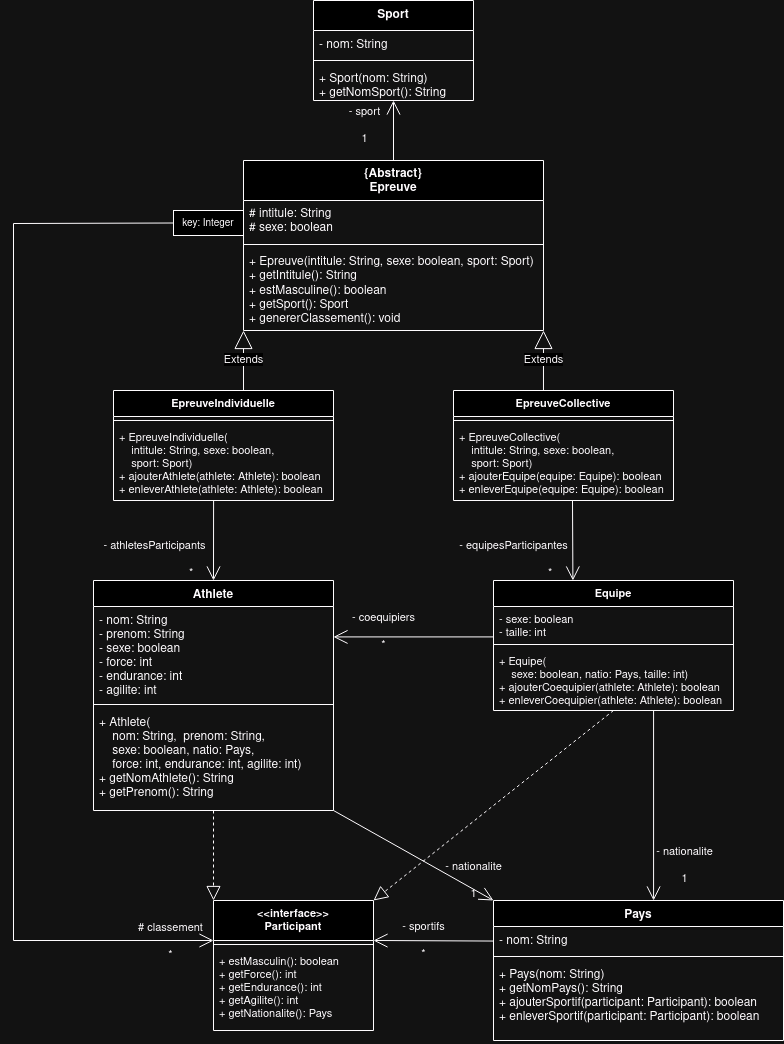

The diagram above was exported from draw.io. Its source (the exported page's mxGraphModel, read from the mxfile embedded in the PNG):
<mxGraphModel dx="2161" dy="1826" grid="1" gridSize="10" guides="1" tooltips="1" connect="1" arrows="1" fold="1" page="1" pageScale="1" pageWidth="850" pageHeight="1100" background="none" math="0" shadow="0">
  <root>
    <mxCell id="0" />
    <mxCell id="1" parent="0" />
    <mxCell id="F8QGmP-JM9Izvb7QWiXf-1" value="Sport" style="swimlane;fontStyle=1;align=center;verticalAlign=top;childLayout=stackLayout;horizontal=1;startSize=30;horizontalStack=0;resizeParent=1;resizeParentMax=0;resizeLast=0;collapsible=1;marginBottom=0;" parent="1" vertex="1">
      <mxGeometry x="-500" y="-1060" width="160" height="100" as="geometry" />
    </mxCell>
    <mxCell id="F8QGmP-JM9Izvb7QWiXf-2" value="- nom: String" style="text;strokeColor=none;fillColor=none;align=left;verticalAlign=top;spacingLeft=4;spacingRight=4;overflow=hidden;rotatable=0;points=[[0,0.5],[1,0.5]];portConstraint=eastwest;" parent="F8QGmP-JM9Izvb7QWiXf-1" vertex="1">
      <mxGeometry y="30" width="160" height="26" as="geometry" />
    </mxCell>
    <mxCell id="F8QGmP-JM9Izvb7QWiXf-3" value="" style="line;strokeWidth=1;fillColor=none;align=left;verticalAlign=middle;spacingTop=-1;spacingLeft=3;spacingRight=3;rotatable=0;labelPosition=right;points=[];portConstraint=eastwest;strokeColor=inherit;" parent="F8QGmP-JM9Izvb7QWiXf-1" vertex="1">
      <mxGeometry y="56" width="160" height="8" as="geometry" />
    </mxCell>
    <mxCell id="F8QGmP-JM9Izvb7QWiXf-4" value="+ Sport(nom: String)&#10;+ getNomSport(): String" style="text;strokeColor=none;fillColor=none;align=left;verticalAlign=top;spacingLeft=4;spacingRight=4;overflow=hidden;rotatable=0;points=[[0,0.5],[1,0.5]];portConstraint=eastwest;" parent="F8QGmP-JM9Izvb7QWiXf-1" vertex="1">
      <mxGeometry y="64" width="160" height="36" as="geometry" />
    </mxCell>
    <mxCell id="F8QGmP-JM9Izvb7QWiXf-5" value="Athlete" style="swimlane;fontStyle=1;align=center;verticalAlign=top;childLayout=stackLayout;horizontal=1;startSize=26;horizontalStack=0;resizeParent=1;resizeParentMax=0;resizeLast=0;collapsible=1;marginBottom=0;" parent="1" vertex="1">
      <mxGeometry x="-720" y="-480" width="240" height="230" as="geometry">
        <mxRectangle x="-840" y="-640" width="80" height="30" as="alternateBounds" />
      </mxGeometry>
    </mxCell>
    <mxCell id="F8QGmP-JM9Izvb7QWiXf-6" value="- nom: String&#10;- prenom: String&#10;- sexe: boolean&#10;- force: int&#10;- endurance: int&#10;- agilite: int" style="text;strokeColor=none;fillColor=none;align=left;verticalAlign=top;spacingLeft=4;spacingRight=4;overflow=hidden;rotatable=0;points=[[0,0.5],[1,0.5]];portConstraint=eastwest;" parent="F8QGmP-JM9Izvb7QWiXf-5" vertex="1">
      <mxGeometry y="26" width="240" height="94" as="geometry" />
    </mxCell>
    <mxCell id="F8QGmP-JM9Izvb7QWiXf-7" value="" style="line;strokeWidth=1;fillColor=none;align=left;verticalAlign=middle;spacingTop=-1;spacingLeft=3;spacingRight=3;rotatable=0;labelPosition=right;points=[];portConstraint=eastwest;strokeColor=inherit;" parent="F8QGmP-JM9Izvb7QWiXf-5" vertex="1">
      <mxGeometry y="120" width="240" height="8" as="geometry" />
    </mxCell>
    <mxCell id="F8QGmP-JM9Izvb7QWiXf-8" value="+ Athlete(&#10;    nom: String,  prenom: String, &#10;    sexe: boolean, natio: Pays,&#10;    force: int, endurance: int, agilite: int)&#10;+ getNomAthlete(): String&#10;+ getPrenom(): String" style="text;strokeColor=none;fillColor=none;align=left;verticalAlign=top;spacingLeft=4;spacingRight=4;overflow=hidden;rotatable=0;points=[[0,0.5],[1,0.5]];portConstraint=eastwest;" parent="F8QGmP-JM9Izvb7QWiXf-5" vertex="1">
      <mxGeometry y="128" width="240" height="102" as="geometry" />
    </mxCell>
    <mxCell id="F8QGmP-JM9Izvb7QWiXf-9" value="Pays" style="swimlane;fontStyle=1;align=center;verticalAlign=top;childLayout=stackLayout;horizontal=1;startSize=26;horizontalStack=0;resizeParent=1;resizeParentMax=0;resizeLast=0;collapsible=1;marginBottom=0;" parent="1" vertex="1">
      <mxGeometry x="-320" y="-160" width="290" height="140" as="geometry" />
    </mxCell>
    <mxCell id="F8QGmP-JM9Izvb7QWiXf-10" value="- nom: String" style="text;strokeColor=none;fillColor=none;align=left;verticalAlign=top;spacingLeft=4;spacingRight=4;overflow=hidden;rotatable=0;points=[[0,0.5],[1,0.5]];portConstraint=eastwest;" parent="F8QGmP-JM9Izvb7QWiXf-9" vertex="1">
      <mxGeometry y="26" width="290" height="26" as="geometry" />
    </mxCell>
    <mxCell id="F8QGmP-JM9Izvb7QWiXf-11" value="" style="line;strokeWidth=1;fillColor=none;align=left;verticalAlign=middle;spacingTop=-1;spacingLeft=3;spacingRight=3;rotatable=0;labelPosition=right;points=[];portConstraint=eastwest;strokeColor=inherit;" parent="F8QGmP-JM9Izvb7QWiXf-9" vertex="1">
      <mxGeometry y="52" width="290" height="8" as="geometry" />
    </mxCell>
    <mxCell id="F8QGmP-JM9Izvb7QWiXf-14" value="+ Pays(nom: String)&#10;+ getNomPays(): String&#10;+ ajouterSportif(participant: Participant): boolean&#10;+ enleverSportif(participant: Participant): boolean" style="text;strokeColor=none;fillColor=none;align=left;verticalAlign=top;spacingLeft=4;spacingRight=4;overflow=hidden;rotatable=0;points=[[0,0.5],[1,0.5]];portConstraint=eastwest;" parent="F8QGmP-JM9Izvb7QWiXf-9" vertex="1">
      <mxGeometry y="60" width="290" height="80" as="geometry" />
    </mxCell>
    <mxCell id="F8QGmP-JM9Izvb7QWiXf-15" value="" style="endArrow=open;endFill=1;endSize=12;html=1;" parent="1" edge="1">
      <mxGeometry width="160" relative="1" as="geometry">
        <mxPoint x="-320" y="-423.59000000000015" as="sourcePoint" />
        <mxPoint x="-480" y="-423.59000000000015" as="targetPoint" />
      </mxGeometry>
    </mxCell>
    <mxCell id="F8QGmP-JM9Izvb7QWiXf-16" value="- coequipiers&lt;br&gt;&lt;br&gt;*" style="edgeLabel;html=1;align=center;verticalAlign=middle;resizable=0;points=[];labelBackgroundColor=none;" parent="F8QGmP-JM9Izvb7QWiXf-15" connectable="0" vertex="1">
      <mxGeometry x="0.6547" y="1" relative="1" as="geometry">
        <mxPoint x="22" y="-7" as="offset" />
      </mxGeometry>
    </mxCell>
    <mxCell id="F8QGmP-JM9Izvb7QWiXf-17" value="" style="endArrow=open;endFill=1;endSize=12;html=1;rounded=1;labelBackgroundColor=default;strokeColor=default;fontFamily=Helvetica;fontSize=11;fontColor=default;shape=connector;entryX=0.5;entryY=0;entryDx=0;entryDy=0;exitX=0.455;exitY=1;exitDx=0;exitDy=0;exitPerimeter=0;" parent="1" source="F8QGmP-JM9Izvb7QWiXf-69" target="F8QGmP-JM9Izvb7QWiXf-5" edge="1">
      <mxGeometry width="160" relative="1" as="geometry">
        <mxPoint x="-600" y="-540" as="sourcePoint" />
        <mxPoint x="-760" y="-634" as="targetPoint" />
      </mxGeometry>
    </mxCell>
    <mxCell id="F8QGmP-JM9Izvb7QWiXf-18" value="- athletesParticipants&lt;br&gt;&lt;br&gt;&lt;span style=&quot;white-space: pre;&quot;&gt;&#09;&lt;/span&gt;&lt;span style=&quot;white-space: pre;&quot;&gt;&#09;&lt;/span&gt;&lt;span style=&quot;white-space: pre;&quot;&gt;&#09;&lt;/span&gt;*" style="edgeLabel;html=1;align=center;verticalAlign=middle;resizable=0;points=[];fontSize=11;fontFamily=Helvetica;fontColor=default;labelBackgroundColor=none;" parent="F8QGmP-JM9Izvb7QWiXf-17" connectable="0" vertex="1">
      <mxGeometry x="0.4614" y="1" relative="1" as="geometry">
        <mxPoint x="-61" as="offset" />
      </mxGeometry>
    </mxCell>
    <mxCell id="F8QGmP-JM9Izvb7QWiXf-19" value="" style="endArrow=open;endFill=1;endSize=12;html=1;rounded=1;labelBackgroundColor=default;strokeColor=default;fontFamily=Helvetica;fontSize=11;fontColor=default;shape=connector;entryX=0.5;entryY=0;entryDx=0;entryDy=0;" parent="1" edge="1">
      <mxGeometry width="160" relative="1" as="geometry">
        <mxPoint x="-241" y="-560" as="sourcePoint" />
        <mxPoint x="-240.59000000000015" y="-480" as="targetPoint" />
      </mxGeometry>
    </mxCell>
    <mxCell id="F8QGmP-JM9Izvb7QWiXf-20" value="- equipesParticipantes&lt;br&gt;&lt;br&gt;&lt;span style=&quot;white-space: pre;&quot;&gt;&#09;&lt;/span&gt;&lt;span style=&quot;white-space: pre;&quot;&gt;&#09;&lt;/span&gt;&lt;span style=&quot;white-space: pre;&quot;&gt;&#09;&lt;/span&gt;*" style="edgeLabel;html=1;align=center;verticalAlign=middle;resizable=0;points=[];fontSize=11;fontFamily=Helvetica;fontColor=default;labelBackgroundColor=none;" parent="F8QGmP-JM9Izvb7QWiXf-19" connectable="0" vertex="1">
      <mxGeometry x="0.4614" y="1" relative="1" as="geometry">
        <mxPoint x="-61" as="offset" />
      </mxGeometry>
    </mxCell>
    <mxCell id="F8QGmP-JM9Izvb7QWiXf-21" value="Equipe" style="swimlane;fontStyle=1;align=center;verticalAlign=top;childLayout=stackLayout;horizontal=1;startSize=26;horizontalStack=0;resizeParent=1;resizeParentMax=0;resizeLast=0;collapsible=1;marginBottom=0;labelBackgroundColor=none;fontFamily=Helvetica;fontSize=11;fontColor=default;" parent="1" vertex="1">
      <mxGeometry x="-320" y="-480" width="240" height="130" as="geometry" />
    </mxCell>
    <mxCell id="F8QGmP-JM9Izvb7QWiXf-22" value="- sexe: boolean&#10;- taille: int" style="text;strokeColor=none;fillColor=none;align=left;verticalAlign=top;spacingLeft=4;spacingRight=4;overflow=hidden;rotatable=0;points=[[0,0.5],[1,0.5]];portConstraint=eastwest;labelBackgroundColor=none;fontFamily=Helvetica;fontSize=11;fontColor=default;" parent="F8QGmP-JM9Izvb7QWiXf-21" vertex="1">
      <mxGeometry y="26" width="240" height="34" as="geometry" />
    </mxCell>
    <mxCell id="F8QGmP-JM9Izvb7QWiXf-23" value="" style="line;strokeWidth=1;fillColor=none;align=left;verticalAlign=middle;spacingTop=-1;spacingLeft=3;spacingRight=3;rotatable=0;labelPosition=right;points=[];portConstraint=eastwest;strokeColor=inherit;labelBackgroundColor=none;fontFamily=Helvetica;fontSize=11;fontColor=default;" parent="F8QGmP-JM9Izvb7QWiXf-21" vertex="1">
      <mxGeometry y="60" width="240" height="8" as="geometry" />
    </mxCell>
    <mxCell id="F8QGmP-JM9Izvb7QWiXf-24" value="+ Equipe(&#10;    sexe: boolean, natio: Pays, taille: int)&#10;+ ajouterCoequipier(athlete: Athlete): boolean&#10;+ enleverCoequipier(athlete: Athlete): boolean" style="text;strokeColor=none;fillColor=none;align=left;verticalAlign=top;spacingLeft=4;spacingRight=4;overflow=hidden;rotatable=0;points=[[0,0.5],[1,0.5]];portConstraint=eastwest;labelBackgroundColor=none;fontFamily=Helvetica;fontSize=11;fontColor=default;" parent="F8QGmP-JM9Izvb7QWiXf-21" vertex="1">
      <mxGeometry y="68" width="240" height="62" as="geometry" />
    </mxCell>
    <mxCell id="F8QGmP-JM9Izvb7QWiXf-53" value="" style="endArrow=open;endFill=1;endSize=12;html=1;rounded=1;labelBackgroundColor=default;strokeColor=default;fontFamily=Helvetica;fontSize=11;fontColor=default;shape=connector;exitX=0.5;exitY=0;exitDx=0;exitDy=0;" parent="1" edge="1">
      <mxGeometry width="160" relative="1" as="geometry">
        <mxPoint x="-420" y="-890" as="sourcePoint" />
        <mxPoint x="-420" y="-960" as="targetPoint" />
      </mxGeometry>
    </mxCell>
    <mxCell id="F8QGmP-JM9Izvb7QWiXf-54" value="- sport&lt;br&gt;&lt;br&gt;1" style="edgeLabel;html=1;align=center;verticalAlign=middle;resizable=0;points=[];fontSize=11;fontFamily=Helvetica;fontColor=default;labelBackgroundColor=none;" parent="F8QGmP-JM9Izvb7QWiXf-53" connectable="0" vertex="1">
      <mxGeometry x="0.3" y="2" relative="1" as="geometry">
        <mxPoint x="-28" as="offset" />
      </mxGeometry>
    </mxCell>
    <mxCell id="F8QGmP-JM9Izvb7QWiXf-55" value="&lt;&lt;interface&gt;&gt;&#10;Participant" style="swimlane;fontStyle=1;align=center;verticalAlign=top;childLayout=stackLayout;horizontal=1;startSize=40;horizontalStack=0;resizeParent=1;resizeParentMax=0;resizeLast=0;collapsible=1;marginBottom=0;labelBackgroundColor=none;fontFamily=Helvetica;fontSize=11;fontColor=default;" parent="1" vertex="1">
      <mxGeometry x="-600" y="-160" width="160" height="130" as="geometry" />
    </mxCell>
    <mxCell id="F8QGmP-JM9Izvb7QWiXf-56" value="" style="line;strokeWidth=1;fillColor=none;align=left;verticalAlign=middle;spacingTop=-1;spacingLeft=3;spacingRight=3;rotatable=0;labelPosition=right;points=[];portConstraint=eastwest;strokeColor=inherit;labelBackgroundColor=none;fontFamily=Helvetica;fontSize=11;fontColor=default;" parent="F8QGmP-JM9Izvb7QWiXf-55" vertex="1">
      <mxGeometry y="40" width="160" height="8" as="geometry" />
    </mxCell>
    <mxCell id="F8QGmP-JM9Izvb7QWiXf-57" value="+ estMasculin(): boolean&#10;+ getForce(): int&#10;+ getEndurance(): int&#10;+ getAgilite(): int&#10;+ getNationalite(): Pays" style="text;strokeColor=none;fillColor=none;align=left;verticalAlign=top;spacingLeft=4;spacingRight=4;overflow=hidden;rotatable=0;points=[[0,0.5],[1,0.5]];portConstraint=eastwest;labelBackgroundColor=none;fontFamily=Helvetica;fontSize=11;fontColor=default;" parent="F8QGmP-JM9Izvb7QWiXf-55" vertex="1">
      <mxGeometry y="48" width="160" height="82" as="geometry" />
    </mxCell>
    <mxCell id="F8QGmP-JM9Izvb7QWiXf-58" value="" style="endArrow=block;dashed=1;endFill=0;endSize=12;html=1;rounded=1;labelBackgroundColor=default;strokeColor=default;fontFamily=Helvetica;fontSize=11;fontColor=default;shape=connector;exitX=0.5;exitY=1;exitDx=0;exitDy=0;" parent="F8QGmP-JM9Izvb7QWiXf-55" source="F8QGmP-JM9Izvb7QWiXf-21" edge="1">
      <mxGeometry width="160" relative="1" as="geometry">
        <mxPoint as="sourcePoint" />
        <mxPoint x="160" as="targetPoint" />
      </mxGeometry>
    </mxCell>
    <mxCell id="F8QGmP-JM9Izvb7QWiXf-59" value="" style="endArrow=block;dashed=1;endFill=0;endSize=12;html=1;rounded=1;labelBackgroundColor=default;strokeColor=default;fontFamily=Helvetica;fontSize=11;fontColor=default;shape=connector;entryX=0;entryY=0;entryDx=0;entryDy=0;" parent="1" target="F8QGmP-JM9Izvb7QWiXf-55" edge="1">
      <mxGeometry width="160" relative="1" as="geometry">
        <mxPoint x="-600" y="-250" as="sourcePoint" />
        <mxPoint x="-320" y="-240" as="targetPoint" />
      </mxGeometry>
    </mxCell>
    <mxCell id="F8QGmP-JM9Izvb7QWiXf-66" value="EpreuveIndividuelle" style="swimlane;fontStyle=1;align=center;verticalAlign=top;childLayout=stackLayout;horizontal=1;startSize=26;horizontalStack=0;resizeParent=1;resizeParentMax=0;resizeLast=0;collapsible=1;marginBottom=0;labelBackgroundColor=none;fontFamily=Helvetica;fontSize=11;fontColor=default;" parent="1" vertex="1">
      <mxGeometry x="-700" y="-670" width="220" height="110" as="geometry" />
    </mxCell>
    <mxCell id="F8QGmP-JM9Izvb7QWiXf-68" value="" style="line;strokeWidth=1;fillColor=none;align=left;verticalAlign=middle;spacingTop=-1;spacingLeft=3;spacingRight=3;rotatable=0;labelPosition=right;points=[];portConstraint=eastwest;strokeColor=inherit;labelBackgroundColor=none;fontFamily=Helvetica;fontSize=11;fontColor=default;" parent="F8QGmP-JM9Izvb7QWiXf-66" vertex="1">
      <mxGeometry y="26" width="220" height="8" as="geometry" />
    </mxCell>
    <mxCell id="F8QGmP-JM9Izvb7QWiXf-69" value="+ EpreuveIndividuelle(&#10;    intitule: String, sexe: boolean, &#10;    sport: Sport)&#10;+ ajouterAthlete(athlete: Athlete): boolean&#10;+ enleverAthlete(athlete: Athlete): boolean" style="text;strokeColor=none;fillColor=none;align=left;verticalAlign=top;spacingLeft=4;spacingRight=4;overflow=hidden;rotatable=0;points=[[0,0.5],[1,0.5]];portConstraint=eastwest;labelBackgroundColor=none;fontFamily=Helvetica;fontSize=11;fontColor=default;" parent="F8QGmP-JM9Izvb7QWiXf-66" vertex="1">
      <mxGeometry y="34" width="220" height="76" as="geometry" />
    </mxCell>
    <mxCell id="F8QGmP-JM9Izvb7QWiXf-84" value="{Abstract}&lt;div&gt;Epreuve&lt;/div&gt;" style="swimlane;fontStyle=1;align=center;verticalAlign=top;childLayout=stackLayout;horizontal=1;startSize=40;horizontalStack=0;resizeParent=1;resizeParentMax=0;resizeLast=0;collapsible=1;marginBottom=0;whiteSpace=wrap;html=1;" parent="1" vertex="1">
      <mxGeometry x="-570" y="-900" width="300" height="170" as="geometry" />
    </mxCell>
    <mxCell id="F8QGmP-JM9Izvb7QWiXf-85" value="# intitule: String&lt;div&gt;# sexe: boolean&lt;/div&gt;&lt;div&gt;&lt;br&gt;&lt;/div&gt;" style="text;strokeColor=none;fillColor=none;align=left;verticalAlign=top;spacingLeft=4;spacingRight=4;overflow=hidden;rotatable=0;points=[[0,0.5],[1,0.5]];portConstraint=eastwest;whiteSpace=wrap;html=1;" parent="F8QGmP-JM9Izvb7QWiXf-84" vertex="1">
      <mxGeometry y="40" width="300" height="40" as="geometry" />
    </mxCell>
    <mxCell id="F8QGmP-JM9Izvb7QWiXf-86" value="" style="line;strokeWidth=1;fillColor=none;align=left;verticalAlign=middle;spacingTop=-1;spacingLeft=3;spacingRight=3;rotatable=0;labelPosition=right;points=[];portConstraint=eastwest;strokeColor=inherit;" parent="F8QGmP-JM9Izvb7QWiXf-84" vertex="1">
      <mxGeometry y="80" width="300" height="8" as="geometry" />
    </mxCell>
    <mxCell id="F8QGmP-JM9Izvb7QWiXf-87" value="&lt;div&gt;&lt;span style=&quot;text-wrap: nowrap;&quot;&gt;+ Epreuve(intitule: String, sexe: boolean, sport: Sport)&lt;/span&gt;&lt;/div&gt;&lt;span style=&quot;text-wrap: nowrap;&quot;&gt;+ getIntitule(): String&lt;/span&gt;&lt;br style=&quot;padding: 0px; margin: 0px; text-wrap: nowrap;&quot;&gt;&lt;div&gt;&lt;span style=&quot;text-wrap: nowrap;&quot;&gt;+ estMasculine(): boolean&lt;/span&gt;&lt;/div&gt;&lt;div&gt;&lt;span style=&quot;text-wrap: nowrap;&quot;&gt;+ getSport(): Sport&lt;br&gt;&lt;/span&gt;&lt;/div&gt;&lt;div&gt;&lt;span style=&quot;text-wrap: nowrap;&quot;&gt;+ genererClassement(): void&lt;/span&gt;&lt;/div&gt;" style="text;strokeColor=none;fillColor=none;align=left;verticalAlign=top;spacingLeft=4;spacingRight=4;overflow=hidden;rotatable=0;points=[[0,0.5],[1,0.5]];portConstraint=eastwest;whiteSpace=wrap;html=1;" parent="F8QGmP-JM9Izvb7QWiXf-84" vertex="1">
      <mxGeometry y="88" width="300" height="82" as="geometry" />
    </mxCell>
    <mxCell id="F8QGmP-JM9Izvb7QWiXf-89" value="Extends" style="endArrow=block;endSize=16;endFill=0;html=1;rounded=0;entryX=1;entryY=1;entryDx=0;entryDy=0;entryPerimeter=0;exitX=0.409;exitY=0;exitDx=0;exitDy=0;exitPerimeter=0;" parent="1" edge="1" target="F8QGmP-JM9Izvb7QWiXf-87" source="jH75hkYjTbIQPRdEDZG--1">
      <mxGeometry width="160" relative="1" as="geometry">
        <mxPoint x="-270" y="-680" as="sourcePoint" />
        <mxPoint x="-270" y="-720" as="targetPoint" />
      </mxGeometry>
    </mxCell>
    <mxCell id="F8QGmP-JM9Izvb7QWiXf-92" value="" style="endArrow=open;endFill=1;endSize=12;html=1;rounded=1;labelBackgroundColor=default;strokeColor=default;fontFamily=Helvetica;fontSize=11;fontColor=default;shape=connector;entryX=0;entryY=0.5;entryDx=0;entryDy=0;" parent="1" edge="1">
      <mxGeometry width="160" relative="1" as="geometry">
        <mxPoint x="-320" y="-119.44" as="sourcePoint" />
        <mxPoint x="-440" y="-120" as="targetPoint" />
      </mxGeometry>
    </mxCell>
    <mxCell id="F8QGmP-JM9Izvb7QWiXf-93" value="&lt;div&gt;- sportifs&lt;br&gt;&lt;/div&gt;&lt;div&gt;&lt;br&gt;&lt;/div&gt;&lt;div&gt;*&lt;/div&gt;" style="edgeLabel;html=1;align=center;verticalAlign=middle;resizable=0;points=[];fontSize=11;fontFamily=Helvetica;fontColor=default;labelBackgroundColor=none;" parent="F8QGmP-JM9Izvb7QWiXf-92" connectable="0" vertex="1">
      <mxGeometry x="0.4648" relative="1" as="geometry">
        <mxPoint x="18" y="-1" as="offset" />
      </mxGeometry>
    </mxCell>
    <mxCell id="F8QGmP-JM9Izvb7QWiXf-12" value="" style="endArrow=open;endFill=1;endSize=12;html=1;rounded=1;labelBackgroundColor=default;strokeColor=default;fontFamily=Helvetica;fontSize=11;fontColor=default;shape=connector;entryX=0.552;entryY=0;entryDx=0;entryDy=0;entryPerimeter=0;exitX=0.667;exitY=1;exitDx=0;exitDy=0;exitPerimeter=0;" parent="1" target="F8QGmP-JM9Izvb7QWiXf-9" edge="1" source="F8QGmP-JM9Izvb7QWiXf-24">
      <mxGeometry width="160" relative="1" as="geometry">
        <mxPoint x="-160" y="-330" as="sourcePoint" />
        <mxPoint x="-40" y="-329.44" as="targetPoint" />
      </mxGeometry>
    </mxCell>
    <mxCell id="F8QGmP-JM9Izvb7QWiXf-13" value="- nationalite&lt;br&gt;&lt;br&gt;1" style="edgeLabel;html=1;align=center;verticalAlign=middle;resizable=0;points=[];fontSize=11;fontFamily=Helvetica;fontColor=default;labelBackgroundColor=none;" parent="F8QGmP-JM9Izvb7QWiXf-12" connectable="0" vertex="1">
      <mxGeometry x="0.4648" relative="1" as="geometry">
        <mxPoint x="30" y="16" as="offset" />
      </mxGeometry>
    </mxCell>
    <mxCell id="O5zhbRbo6voL0K5ifRo8-1" value="" style="endArrow=open;endFill=1;endSize=12;html=1;rounded=1;labelBackgroundColor=default;strokeColor=default;fontFamily=Helvetica;fontSize=11;fontColor=default;shape=connector;entryX=0;entryY=0;entryDx=0;entryDy=0;" parent="1" target="F8QGmP-JM9Izvb7QWiXf-9" edge="1">
      <mxGeometry width="160" relative="1" as="geometry">
        <mxPoint x="-480" y="-250" as="sourcePoint" />
        <mxPoint x="-480" y="-80" as="targetPoint" />
      </mxGeometry>
    </mxCell>
    <mxCell id="O5zhbRbo6voL0K5ifRo8-2" value="- nationalite&lt;br&gt;&lt;br&gt;1" style="edgeLabel;html=1;align=center;verticalAlign=middle;resizable=0;points=[];fontSize=11;fontFamily=Helvetica;fontColor=default;labelBackgroundColor=none;" parent="O5zhbRbo6voL0K5ifRo8-1" connectable="0" vertex="1">
      <mxGeometry x="0.4648" relative="1" as="geometry">
        <mxPoint x="23" y="4" as="offset" />
      </mxGeometry>
    </mxCell>
    <mxCell id="jH75hkYjTbIQPRdEDZG--1" value="EpreuveCollective" style="swimlane;fontStyle=1;align=center;verticalAlign=top;childLayout=stackLayout;horizontal=1;startSize=26;horizontalStack=0;resizeParent=1;resizeParentMax=0;resizeLast=0;collapsible=1;marginBottom=0;labelBackgroundColor=none;fontFamily=Helvetica;fontSize=11;fontColor=default;" parent="1" vertex="1">
      <mxGeometry x="-360" y="-670" width="220" height="110" as="geometry" />
    </mxCell>
    <mxCell id="jH75hkYjTbIQPRdEDZG--2" value="" style="line;strokeWidth=1;fillColor=none;align=left;verticalAlign=middle;spacingTop=-1;spacingLeft=3;spacingRight=3;rotatable=0;labelPosition=right;points=[];portConstraint=eastwest;strokeColor=inherit;labelBackgroundColor=none;fontFamily=Helvetica;fontSize=11;fontColor=default;" parent="jH75hkYjTbIQPRdEDZG--1" vertex="1">
      <mxGeometry y="26" width="220" height="8" as="geometry" />
    </mxCell>
    <mxCell id="jH75hkYjTbIQPRdEDZG--3" value="+ EpreuveCollective(&#10;    intitule: String, sexe: boolean, &#10;    sport: Sport)&#10;+ ajouterEquipe(equipe: Equipe): boolean&#10;+ enleverEquipe(equipe: Equipe): boolean" style="text;strokeColor=none;fillColor=none;align=left;verticalAlign=top;spacingLeft=4;spacingRight=4;overflow=hidden;rotatable=0;points=[[0,0.5],[1,0.5]];portConstraint=eastwest;labelBackgroundColor=none;fontFamily=Helvetica;fontSize=11;fontColor=default;" parent="jH75hkYjTbIQPRdEDZG--1" vertex="1">
      <mxGeometry y="34" width="220" height="76" as="geometry" />
    </mxCell>
    <mxCell id="jH75hkYjTbIQPRdEDZG--4" value="Extends" style="endArrow=block;endSize=16;endFill=0;html=1;rounded=0;exitX=0.591;exitY=0;exitDx=0;exitDy=0;exitPerimeter=0;" parent="1" edge="1" source="F8QGmP-JM9Izvb7QWiXf-66">
      <mxGeometry width="160" relative="1" as="geometry">
        <mxPoint x="-570" y="-680" as="sourcePoint" />
        <mxPoint x="-570" y="-730" as="targetPoint" />
      </mxGeometry>
    </mxCell>
    <mxCell id="5T5XE9pVx3gtJIaaLjDv-2" value="" style="endArrow=open;endFill=1;endSize=12;html=1;rounded=0;exitX=0;exitY=0.5;exitDx=0;exitDy=0;" parent="1" source="5T5XE9pVx3gtJIaaLjDv-4" edge="1">
      <mxGeometry width="160" relative="1" as="geometry">
        <mxPoint x="-670" y="-840" as="sourcePoint" />
        <mxPoint x="-600" y="-120" as="targetPoint" />
        <Array as="points">
          <mxPoint x="-800" y="-837" />
          <mxPoint x="-800" y="-120" />
        </Array>
      </mxGeometry>
    </mxCell>
    <mxCell id="5T5XE9pVx3gtJIaaLjDv-3" value="&lt;div&gt;# classement&lt;/div&gt;&lt;div&gt;&lt;br&gt;&lt;/div&gt;&lt;div&gt;*&lt;br&gt;&lt;/div&gt;" style="edgeLabel;html=1;align=center;verticalAlign=middle;resizable=0;points=[];labelBackgroundColor=none;" parent="5T5XE9pVx3gtJIaaLjDv-2" connectable="0" vertex="1">
      <mxGeometry x="0.9187" relative="1" as="geometry">
        <mxPoint as="offset" />
      </mxGeometry>
    </mxCell>
    <mxCell id="5T5XE9pVx3gtJIaaLjDv-4" value="&lt;font style=&quot;font-size: 10px;&quot;&gt;key: Integer&lt;/font&gt;" style="html=1;whiteSpace=wrap;" parent="1" vertex="1">
      <mxGeometry x="-640" y="-850" width="70" height="25" as="geometry" />
    </mxCell>
  </root>
</mxGraphModel>